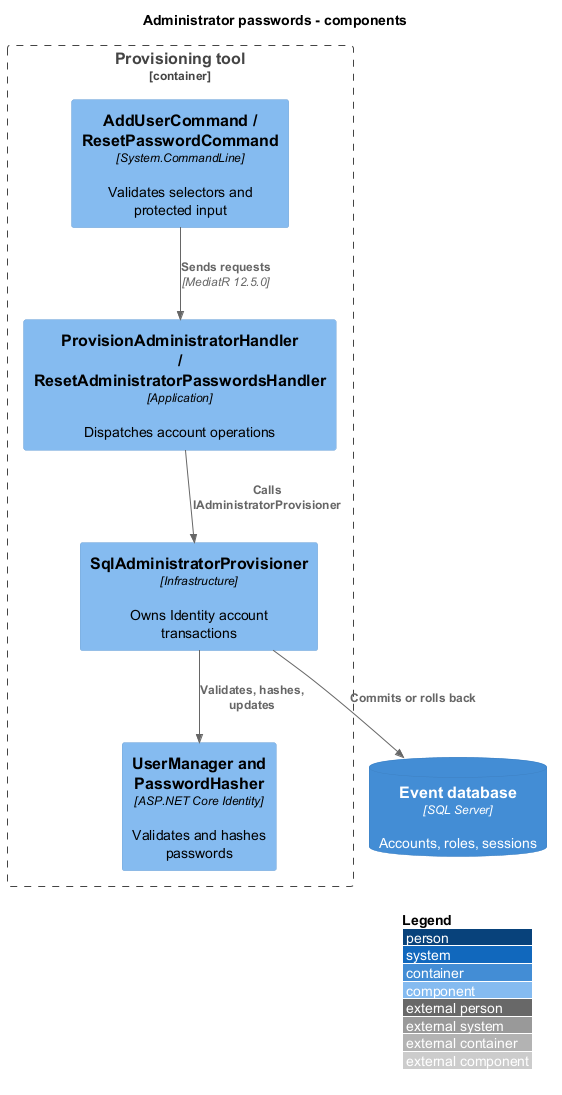

The diagram above was rendered by PlantUML. Its source (embedded in the PNG):
@startuml
!include <C4/C4_Component>
LAYOUT_WITH_LEGEND()
title Administrator passwords - components
Container_Boundary(cli, "Provisioning tool") {
Component(commands, "AddUserCommand / ResetPasswordCommand", "System.CommandLine", "Validates selectors and protected input")
Component(handlers, "ProvisionAdministratorHandler / ResetAdministratorPasswordsHandler", "Application", "Dispatches account operations")
Component(store, "SqlAdministratorProvisioner", "Infrastructure", "Owns Identity account transactions")
Component(identity, "UserManager and PasswordHasher", "ASP.NET Core Identity", "Validates and hashes passwords")
}
ContainerDb(db, "Event database", "SQL Server", "Accounts, roles, sessions")
Rel(commands, handlers, "Sends requests", "MediatR 12.5.0")
Rel(handlers, store, "Calls IAdministratorProvisioner")
Rel(store, identity, "Validates, hashes, updates")
Rel(store, db, "Commits or rolls back")
@enduml